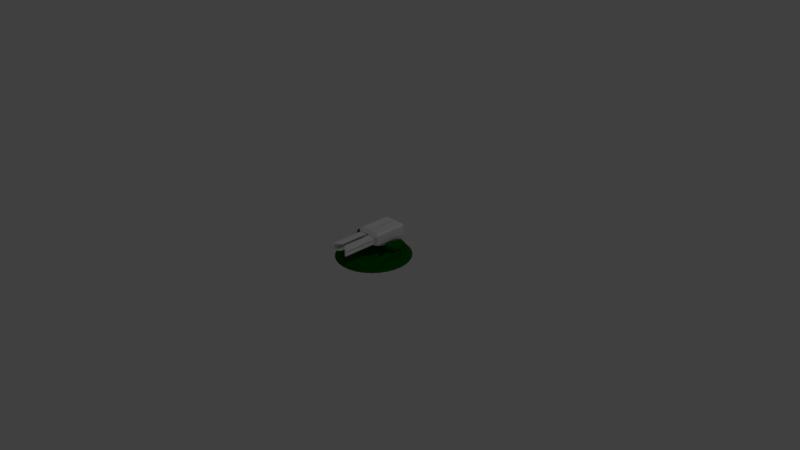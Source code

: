 # Source: TestTurretBase5.blend  (saved by Blender 2.77.0; exported with 4.5.12 LTS)
import bpy
from mathutils import Matrix  # noqa: F401  (used for matrix-valued properties, if any)

bpy.ops.wm.read_factory_settings(use_empty=True)
scene = bpy.context.scene
scene.name = 'Scene'

# ---- collections
col_collection_1 = bpy.data.collections.new('Collection 1'); scene.collection.children.link(col_collection_1)

# ---- materials (node trees are filled in below, after node groups)
mat_testturret1_main = bpy.data.materials.new('TestTurret1 main')
mat_testturret1_main.alpha_threshold = 0.0
mat_testturret1_main.use_transparent_shadow = False
mat_testturret1_main.diffuse_color = (0.001448, 0.1025, 0.0, 1.0)
mat_testturret1_main.roughness = 0.5

# ---- node groups
ng_auto_smooth = bpy.data.node_groups.new('Auto Smooth', 'GeometryNodeTree')
_s = ng_auto_smooth.interface.new_socket(name='Geometry', in_out='OUTPUT', socket_type='NodeSocketGeometry')
_s = ng_auto_smooth.interface.new_socket(name='Geometry', in_out='INPUT', socket_type='NodeSocketGeometry')
_s = ng_auto_smooth.interface.new_socket(name='Angle', in_out='INPUT', socket_type='NodeSocketFloat')
_s.subtype = 'ANGLE'
_s.min_value = 0.0
_s.max_value = 3.142
ng_auto_smooth.is_modifier = True
_N = ng_auto_smooth.nodes; _L = ng_auto_smooth.links
n0 = _N.new('NodeGroupOutput'); n0.name = 'Group Output'; n0.location = (480, -100)
n1 = _N.new('NodeGroupInput'); n1.name = 'Group Input'; n1.location = (-420, -300)
n2 = _N.new('NodeGroupInput'); n2.name = 'Group Input.001'; n2.location = (-60, -100)
n3 = _N.new('GeometryNodeSetShadeSmooth'); n3.name = 'Set Shade Smooth'; n3.location = (120, -100)
n3.domain = 'EDGE'
n4 = _N.new('GeometryNodeSetShadeSmooth'); n4.name = 'Set Shade Smooth.001'; n4.location = (300, -100)
n5 = _N.new('GeometryNodeInputMeshEdgeAngle'); n5.name = 'Edge Angle'; n5.location = (-420, -220)
n6 = _N.new('GeometryNodeInputEdgeSmooth'); n6.name = 'Is Edge Smooth'; n6.location = (-60, -160)
n7 = _N.new('GeometryNodeInputShadeSmooth'); n7.name = 'Is Face Smooth'; n7.location = (-240, -340)
n8 = _N.new('FunctionNodeBooleanMath'); n8.name = 'Boolean Math'; n8.location = (-60, -220)
n9 = _N.new('FunctionNodeCompare'); n9.name = 'Compare'; n9.location = (-240, -180)
n9.operation = 'LESS_EQUAL'
_L.new(n5.outputs[0], n9.inputs[0])
_L.new(n4.outputs[0], n0.inputs[0])
_L.new(n1.outputs[1], n9.inputs[1])
_L.new(n9.outputs[0], n8.inputs[0])
_L.new(n7.outputs[0], n8.inputs[1])
_L.new(n2.outputs[0], n3.inputs[0])
_L.new(n6.outputs[0], n3.inputs[1])
_L.new(n3.outputs[0], n4.inputs[0])
_L.new(n8.outputs[0], n3.inputs[2])
n0.is_active_output = True

# ---- material node trees

# ---- world
world_world = bpy.data.worlds.new('World'); scene.world = world_world
world_world.color = (0.05088, 0.05088, 0.05088)
world_world.use_sun_shadow = False
world_world.sun_shadow_jitter_overblur = 0.0
world_world.cycles.sampling_method = 'MANUAL'

# ---- cameras
cam_camera = bpy.data.cameras.new('Camera')
cam_camera.clip_end = 100.0
cam_camera.lens = 35.0
cam_camera.sensor_width = 32.0
cam_camera.sensor_height = 18.0
cam_camera.ortho_scale = 7.314
cam_camera.dof.focus_distance = 0.0
cam_camera.dof.aperture_fstop = 128.0

# ---- lights
light_lamp = bpy.data.lights.new('Lamp', 'POINT')
light_lamp.transmission_factor = 0.0
light_lamp.cutoff_distance = 30.0
light_lamp.energy = 100.0
light_lamp.shadow_buffer_clip_start = 1.001
light_lamp.shadow_soft_size = 0.1
light_lamp.shadow_maximum_resolution = 0.006
light_lamp.use_absolute_resolution = True

# ---- meshes
me_base = bpy.data.meshes.new('base')
me_base.from_pydata([(-1.468e-07, -2.186e-08, -0.5), (-1.369e-07, 0.01972, -0.4662), (0.09755, -2.144e-08, -0.4904), (0.09095, 0.01972, -0.4572), (0.1913, -2.019e-08, -0.4619), (0.1784, 0.01972, -0.4307), (0.2778, -1.817e-08, -0.4157), (0.259, 0.01972, -0.3876), (0.3536, -1.545e-08, -0.3536), (0.3296, 0.01972, -0.3296), (0.4157, -1.214e-08, -0.2778), (0.3876, 0.01972, -0.259), (0.4619, -8.364e-09, -0.1913), (0.4904, -4.264e-09, -0.09755), (0.5, 4.578e-15, 1.732e-08), (0.4662, 0.01972, 1.529e-08), (0.4904, 4.264e-09, 0.09755), (0.4572, 0.01972, 0.09095), (0.4619, 8.364e-09, 0.1913), (0.4307, 0.01972, 0.1784), (0.4157, 1.214e-08, 0.2778), (0.3536, 1.545e-08, 0.3536), (0.2778, 1.817e-08, 0.4157), (0.259, 0.01972, 0.3876), (0.1913, 2.019e-08, 0.4619), (0.1784, 0.01972, 0.4307), (0.09755, 2.144e-08, 0.4904), (0.09095, 0.01972, 0.4572), (-1.349e-07, 2.186e-08, 0.5), (-1.257e-07, 0.01972, 0.4662), (-1.5e-07, 0.03187, -0.4169), (0.08134, 0.03187, -0.4089), (0.1596, 0.03187, -0.3852), (0.2316, 0.03187, -0.3467), (0.2948, 0.03187, -0.2948), (0.3467, 0.03187, -0.2316), (0.3852, 0.03187, -0.1596), (0.4089, 0.03187, -0.08134), (0.4169, 0.03187, 3.148e-08), (0.4089, 0.03187, 0.08134), (0.3852, 0.03187, 0.1596), (0.3467, 0.03187, 0.2316), (0.2948, 0.03187, 0.2948), (0.2316, 0.03187, 0.3467), (0.1596, 0.03187, 0.3852), (0.08134, 0.03187, 0.4089), (-1.181e-07, 0.03187, 0.4169), (0.09095, 0.03187, -0.4572), (-1.369e-07, 0.03187, -0.4662), (0.1784, 0.03187, -0.4307), (0.259, 0.03187, -0.3876), (0.3296, 0.03187, -0.3296), (0.3876, 0.03187, -0.259), (0.4307, 0.03187, -0.1784), (0.4572, 0.03187, -0.09095), (0.4662, 0.03187, 1.476e-08), (0.4572, 0.03187, 0.09095), (0.4307, 0.03187, 0.1784), (0.3876, 0.03187, 0.259), (0.3296, 0.03187, 0.3296), (0.259, 0.03187, 0.3876), (0.1784, 0.03187, 0.4307), (0.09095, 0.03187, 0.4572), (-1.257e-07, 0.03187, 0.4662), (-1.475e-07, 0.02418, -0.4079), (0.07958, 0.02418, -0.4001), (0.1561, 0.02418, -0.3769), (0.2266, 0.02418, -0.3392), (0.2884, 0.02418, -0.2884), (0.3392, 0.02418, -0.2266), (0.3769, 0.02418, -0.1561), (0.4001, 0.02418, -0.07958), (0.4079, 0.02418, 3.138e-08), (0.4001, 0.02418, 0.07958), (0.3769, 0.02418, 0.1561), (0.3392, 0.02418, 0.2266), (0.2884, 0.02418, 0.2884), (0.2266, 0.02418, 0.3392), (0.1561, 0.02418, 0.3769), (0.07958, 0.02418, 0.4001), (-1.163e-07, 0.02418, 0.4079), (-1.475e-07, 0.03466, -0.4079), (0.07958, 0.03466, -0.4001), (0.1561, 0.03466, -0.3769), (0.2266, 0.03466, -0.3392), (0.2763, 0.03466, -0.2763), (0.3221, 0.03466, -0.2205), (0.3769, 0.03466, -0.1561), (0.4001, 0.03466, -0.07958), (0.4079, 0.03466, 3.092e-08), (0.4001, 0.03466, 0.07958), (0.3769, 0.03466, 0.1561), (0.3221, 0.03466, 0.2205), (0.2763, 0.03466, 0.2763), (0.2266, 0.03466, 0.3392), (0.1561, 0.03466, 0.3769), (0.07958, 0.03466, 0.4001), (-1.163e-07, 0.03466, 0.4079), (-1.468e-07, -2.186e-08, -0.5), (0.09755, -2.144e-08, -0.4904), (0.09095, 0.01972, -0.4572), (-1.369e-07, 0.01972, -0.4662), (0.1913, -2.019e-08, -0.4619), (0.1784, 0.01972, -0.4307), (0.2778, -1.817e-08, -0.4157), (0.259, 0.01972, -0.3876), (0.3536, -1.545e-08, -0.3536), (0.3296, 0.01972, -0.3296), (0.4157, -1.214e-08, -0.2778), (0.3876, 0.01972, -0.259), (0.4619, -8.364e-09, -0.1913), (0.4307, 0.01972, -0.1784), (0.4904, -4.264e-09, -0.09755), (0.4572, 0.01972, -0.09095), (0.5, 4.578e-15, 1.732e-08), (0.4662, 0.01972, 1.529e-08), (0.4904, 4.264e-09, 0.09755), (0.4572, 0.01972, 0.09095), (0.4619, 8.364e-09, 0.1913), (0.4307, 0.01972, 0.1784), (0.4157, 1.214e-08, 0.2778), (0.3876, 0.01972, 0.259), (0.3536, 1.545e-08, 0.3536), (0.3296, 0.01972, 0.3296), (0.2778, 1.817e-08, 0.4157), (0.259, 0.01972, 0.3876), (0.1913, 2.019e-08, 0.4619), (0.1784, 0.01972, 0.4307), (0.09755, 2.144e-08, 0.4904), (0.09095, 0.01972, 0.4572), (-1.349e-07, 2.186e-08, 0.5), (-1.257e-07, 0.01972, 0.4662), (0.09095, 0.03187, -0.4572), (-1.369e-07, 0.03187, -0.4662), (0.1784, 0.03187, -0.4307), (0.259, 0.03187, -0.3876), (0.3296, 0.03187, -0.3296), (0.3876, 0.03187, -0.259), (0.4662, 0.03187, 1.476e-08), (0.4572, 0.03187, 0.09095), (0.4307, 0.03187, 0.1784), (0.259, 0.03187, 0.3876), (0.1784, 0.03187, 0.4307), (0.09095, 0.03187, 0.4572), (-1.257e-07, 0.03187, 0.4662), (0.08134, 0.03187, -0.4089), (-1.5e-07, 0.03187, -0.4169), (0.1596, 0.03187, -0.3852), (0.2316, 0.03187, -0.3467), (0.2948, 0.03187, -0.2948), (0.3467, 0.03187, -0.2316), (0.3852, 0.03187, -0.1596), (0.4089, 0.03187, -0.08134), (0.4169, 0.03187, 3.148e-08), (0.4089, 0.03187, 0.08134), (0.3852, 0.03187, 0.1596), (0.3467, 0.03187, 0.2316), (0.2948, 0.03187, 0.2948), (0.2316, 0.03187, 0.3467), (0.1596, 0.03187, 0.3852), (0.08134, 0.03187, 0.4089), (-1.181e-07, 0.03187, 0.4169), (0.07958, 0.02418, -0.4001), (-1.475e-07, 0.02418, -0.4079), (0.1561, 0.02418, -0.3769), (0.2266, 0.02418, -0.3392), (0.2884, 0.02418, -0.2884), (0.3392, 0.02418, -0.2266), (0.3769, 0.02418, -0.1561), (0.4001, 0.02418, -0.07958), (0.4079, 0.02418, 3.138e-08), (0.4001, 0.02418, 0.07958), (0.3769, 0.02418, 0.1561), (0.3392, 0.02418, 0.2266), (0.2884, 0.02418, 0.2884), (0.2266, 0.02418, 0.3392), (0.1561, 0.02418, 0.3769), (0.07958, 0.02418, 0.4001), (-1.163e-07, 0.02418, 0.4079), (0.07958, 0.03466, -0.4001), (-1.475e-07, 0.03466, -0.4079), (0.1561, 0.03466, -0.3769), (0.2266, 0.03466, -0.3392), (0.2884, 0.03466, -0.2884), (0.3392, 0.03466, -0.2266), (0.3769, 0.03466, -0.1561), (0.4001, 0.03466, -0.07958), (0.4079, 0.03466, 3.092e-08), (0.4001, 0.03466, 0.07958), (0.3769, 0.03466, 0.1561), (0.3392, 0.03466, 0.2266), (0.2884, 0.03466, 0.2884), (0.2266, 0.03466, 0.3392), (0.1561, 0.03466, 0.3769), (0.07958, 0.03466, 0.4001), (-1.163e-07, 0.03466, 0.4079), (0.2884, 0.03466, -0.2884), (0.3392, 0.03466, -0.2266), (0.2436, 0.03466, -0.3032), (0.2884, 0.03466, 0.2884), (0.3392, 0.03466, 0.2266), (0.2763, 0.1309, -0.2086), (0.2436, 0.03466, 0.3032), (0.2763, 0.1309, -0.05245), (0.2436, 0.1309, -0.2162), (0.2436, 0.1309, -0.04487), (0.3221, 0.1309, -0.1929), (0.3221, 0.1309, -0.06822), (0.2758, 0.1398, -0.2182), (0.2758, 0.1398, -0.0429), (0.2398, 0.1398, -0.225), (0.2398, 0.1398, -0.03609), (0.3274, 0.1398, -0.2008), (0.3274, 0.1398, -0.06025), (0.2742, 0.1535, -0.2455), (0.2742, 0.1535, -0.01561), (0.2289, 0.1535, -0.25), (0.2289, 0.1535, -0.01103), (0.3425, 0.1535, -0.2236), (0.3425, 0.1535, -0.03745), (0.2735, 0.1651, -0.2564), (0.2735, 0.1651, -0.004704), (0.2245, 0.1701, -0.255), (0.2245, 0.1701, -0.006106), (0.3485, 0.1693, -0.2286), (0.3485, 0.1693, -0.03249), (0.2735, 0.1999, -0.2564), (0.2735, 0.1999, -0.004704), (0.2245, 0.1949, -0.255), (0.2245, 0.1949, -0.006106), (0.3485, 0.1957, -0.2286), (0.3485, 0.1957, -0.03249), (0.2741, 0.2197, -0.2468), (0.2741, 0.2197, -0.01425), (0.2284, 0.2197, -0.2513), (0.2284, 0.2197, -0.009775), (0.3433, 0.2197, -0.2248), (0.3433, 0.2197, -0.03631), (0.2787, 0.2334, -0.1786), (0.2787, 0.2334, -0.08243), (0.2561, 0.2334, -0.1888), (0.2561, 0.2334, -0.07225), (0.306, 0.2334, -0.1675), (0.306, 0.2334, -0.09358), (0.3485, 0.1651, -0.2328), (0.3485, 0.1999, -0.2328), (0.3485, 0.1651, -0.02828), (0.3485, 0.1999, -0.02828), (0.3429, 0.1757, -0.2222), (0.3429, 0.1893, -0.2222), (0.3429, 0.1757, -0.03888), (0.3429, 0.1893, -0.03888), (0.3429, 0.1693, -0.2286), (0.3429, 0.1957, -0.2286), (0.3429, 0.1693, -0.03249), (0.3429, 0.1957, -0.03249), (0.3466, 0.1771, -0.2207), (0.3451, 0.1757, -0.2222), (0.3451, 0.1893, -0.2222), (0.3466, 0.1879, -0.2207), (0.3466, 0.1771, -0.04035), (0.3451, 0.1757, -0.03888), (0.3451, 0.1893, -0.03888), (0.3466, 0.1879, -0.04035), (0.2245, 0.1651, -0.26), (0.2245, 0.1651, -0.001035), (0.2245, 0.1999, -0.26), (0.2245, 0.1999, -0.001035), (0.2325, 0.1804, -0.1972), (0.2325, 0.1804, -0.06389), (0.2325, 0.1846, -0.1972), (0.2325, 0.1846, -0.06389), (0.2325, 0.1701, -0.255), (0.2325, 0.1701, -0.006106), (0.2325, 0.1949, -0.255), (0.2325, 0.1949, -0.006106), (0.1678, 0.1804, -0.1972), (0.1678, 0.1804, -0.06389), (0.1678, 0.1846, -0.1972), (0.1678, 0.1846, -0.06389), (0.122, 0.1813, -0.1407), (0.122, 0.1813, -0.1204), (0.122, 0.1837, -0.1407), (0.122, 0.1837, -0.1204), (0.0003677, 0.1813, -0.1407), (0.0003677, 0.1813, -0.1204), (0.0003677, 0.1837, -0.1407), (0.0003677, 0.1837, -0.1204)], [(183, 182), (184, 183), (185, 184), (186, 185), (187, 186), (188, 187), (189, 188), (190, 189), (191, 190), (192, 191), (0, 2), (2, 4), (4, 6), (6, 8), (8, 10), (10, 12), (12, 13), (13, 14), (14, 16), (16, 18), (18, 20), (20, 21), (21, 22), (22, 24), (24, 26), (26, 28), (189, 200)], [(98, 101, 100, 99), (99, 100, 103, 102), (102, 103, 105, 104), (104, 105, 107, 106), (106, 107, 109, 108), (108, 109, 111, 110), (110, 111, 113, 112), (112, 113, 115, 114), (114, 115, 117, 116), (116, 117, 119, 118), (118, 119, 121, 120), (120, 121, 123, 122), (122, 123, 125, 124), (124, 125, 127, 126), (126, 127, 129, 128), (128, 129, 131, 130), (151, 35, 167, 168), (5, 3, 132, 134), (121, 19, 140, 58), (113, 111, 53, 54), (29, 27, 143, 144), (7, 5, 134, 135), (123, 121, 58, 59), (15, 113, 54, 138), (9, 7, 135, 136), (23, 123, 59, 141), (17, 15, 138, 139), (11, 9, 136, 137), (25, 23, 141, 142), (3, 1, 133, 132), (19, 17, 139, 140), (111, 11, 137, 53), (27, 25, 142, 143), (146, 145, 47, 48), (145, 147, 49, 47), (147, 148, 50, 49), (148, 149, 51, 50), (149, 150, 52, 51), (150, 36, 53, 52), (36, 152, 54, 53), (152, 153, 55, 54), (153, 154, 56, 55), (154, 155, 57, 56), (155, 156, 58, 57), (156, 157, 59, 58), (157, 158, 60, 59), (158, 159, 61, 60), (159, 160, 62, 61), (160, 161, 63, 62), (37, 151, 168, 169), (38, 37, 169, 170), (39, 38, 170, 171), (40, 39, 171, 172), (41, 40, 172, 173), (42, 41, 173, 174), (43, 42, 174, 175), (44, 43, 175, 176), (31, 30, 163, 162), (45, 44, 176, 177), (32, 31, 162, 164), (46, 45, 177, 178), (33, 32, 164, 165), (34, 33, 165, 166), (35, 34, 166, 167), (68, 67, 84, 196), (69, 68, 196, 197), (70, 69, 197, 87), (71, 70, 87, 88), (72, 71, 88, 89), (73, 72, 89, 90), (74, 73, 90, 91), (75, 74, 91, 200), (76, 75, 200, 199), (77, 76, 199, 94), (78, 77, 94, 95), (65, 64, 81, 82), (79, 78, 95, 96), (66, 65, 82, 83), (80, 79, 96, 97), (67, 66, 83, 84), (180, 195, 194, 179), (181, 179, 194, 193), (182, 181, 193, 192), (93, 92, 207, 203), (86, 85, 201, 206), (198, 85, 196, 84), (85, 86, 197, 196), (92, 93, 199, 200), (93, 202, 94, 199), (202, 198, 84, 94), (86, 92, 200, 197), (206, 201, 208, 212), (205, 203, 209, 211), (85, 198, 204, 201), (198, 202, 205, 204), (92, 86, 206, 207), (202, 93, 203, 205), (209, 213, 219, 215), (213, 212, 218, 219), (204, 205, 211, 210), (207, 206, 212, 213), (203, 207, 213, 209), (201, 204, 210, 208), (218, 214, 220, 244), (217, 215, 221, 265), (208, 210, 216, 214), (211, 209, 215, 217), (212, 208, 214, 218), (210, 211, 217, 216), (221, 246, 247, 227), (230, 231, 255, 253), (216, 217, 265, 264), (219, 218, 244, 246), (215, 219, 246, 221), (214, 216, 264, 220), (245, 226, 232, 236), (267, 227, 233, 235), (220, 264, 266, 226), (265, 221, 227, 267), (244, 220, 226, 245), (228, 222, 272, 274), (233, 237, 243, 239), (237, 236, 242, 243), (266, 267, 235, 234), (247, 245, 236, 237), (227, 247, 237, 233), (226, 266, 234, 232), (238, 240, 241, 239), (242, 238, 239, 243), (232, 234, 240, 238), (235, 233, 239, 241), (236, 232, 238, 242), (234, 235, 241, 240), (230, 224, 244, 245), (224, 225, 246, 244), (231, 230, 245, 247), (225, 231, 247, 246), (251, 250, 261, 262), (224, 230, 253, 252), (231, 225, 254, 255), (225, 224, 252, 254), (249, 248, 252, 253), (248, 250, 254, 252), (251, 249, 253, 255), (250, 251, 255, 254), (250, 248, 257, 261), (249, 251, 262, 258), (248, 249, 258, 257), (257, 258, 259, 256), (256, 260, 261, 257), (258, 262, 263, 259), (262, 261, 260, 263), (260, 256, 259, 263), (223, 222, 264, 265), (228, 229, 267, 266), (222, 228, 266, 264), (229, 223, 265, 267), (269, 271, 279, 277), (222, 223, 273, 272), (223, 229, 275, 273), (229, 228, 274, 275), (269, 268, 272, 273), (270, 271, 275, 274), (268, 270, 274, 272), (271, 269, 273, 275), (278, 276, 280, 282), (271, 270, 278, 279), (270, 268, 276, 278), (268, 269, 277, 276), (281, 283, 287, 285), (276, 277, 281, 280), (277, 279, 283, 281), (279, 278, 282, 283), (284, 285, 287, 286), (283, 282, 286, 287), (282, 280, 284, 286), (280, 281, 285, 284), (197, 200, 91, 90, 89, 88, 87), (75, 74, 91, 200)])
me_base.polygons.foreach_set('use_smooth', [1, 1, 1, 1, 1, 1, 1, 1, 1, 1, 1, 1, 1, 1, 1, 1, 1, 1, 1, 1, 1, 1, 1, 1, 1, 1, 1, 1, 1, 1, 1, 1, 1, 1, 1, 1, 1, 1, 1, 1, 1, 1, 1, 1, 1, 1, 1, 1, 1, 1, 1, 1, 1, 1, 1, 1, 1, 1, 1, 1, 1, 1, 1, 1, 1, 1, 1, 1, 1, 1, 1, 1, 1, 1, 1, 1, 1, 1, 1, 1, 0, 0, 0, 1, 1, 1, 1, 1, 1, 1, 1, 1, 1, 1, 1, 1, 1, 1, 1, 1, 1, 1, 1, 1, 1, 1, 1, 1, 1, 1, 1, 1, 1, 1, 1, 1, 1, 1, 1, 1, 0, 1, 1, 1, 1, 1, 1, 1, 1, 1, 1, 1, 1, 1, 1, 1, 1, 1, 1, 1, 1, 1, 1, 1, 1, 1, 1, 1, 0, 0, 0, 0, 1, 0, 0, 0, 0, 0, 0, 0, 0, 0, 0, 0, 0, 0, 0, 0, 0, 0, 0, 0, 0, 0, 0, 0, 0, 0, 0])
_k = set([(179, 180), (179, 181), (181, 182), (182, 183), (183, 184), (184, 185), (185, 186), (186, 187), (187, 188), (188, 189), (189, 190), (190, 191), (191, 192), (192, 193), (193, 194), (194, 195)])
me_base.attributes.new('sharp_edge', 'BOOLEAN', 'EDGE').data.foreach_set('value', [ (min(e.vertices), max(e.vertices)) in _k for e in me_base.edges])
_uv = me_base.uv_layers.new(name='UVMap')
_uv.uv.foreach_set('vector', [0.3484, -0.00123, 0.3496, 0.021, 0.2932, 0.02687, 0.2878, 0.005057, 0.2878, 0.005057, 0.2932, 0.02687, 0.2389, 0.04435, 0.2296, 0.02381, 0.2296, 0.02381, 0.2389, 0.04435, 0.1889, 0.07278, 0.176, 0.05431, 0.176, 0.05431, 0.1889, 0.07278, 0.1451, 0.1111, 0.129, 0.09537, 0.129, 0.09537, 0.1451, 0.1111, 0.1091, 0.1578, 0.09042, 0.1454, 0.09042, 0.1454, 0.1091, 0.1578, 0.08239, 0.211, 0.06176, 0.2026, 0.06176, 0.2026, 0.08239, 0.211, 0.06593, 0.2688, 0.0441, 0.2646, 0.0441, 0.2646, 0.06593, 0.2688, 0.06037, 0.329, 0.03814, 0.3291, 0.03814, 0.3291, 0.06037, 0.329, 0.06593, 0.3891, 0.0441, 0.3936, 0.0441, 0.3936, 0.06593, 0.3891, 0.08239, 0.447, 0.06176, 0.4556, 0.06176, 0.4556, 0.08239, 0.447, 0.1091, 0.5003, 0.09042, 0.5128, 0.09042, 0.5128, 0.1091, 0.5003, 0.1451, 0.547, 0.129, 0.563, 0.129, 0.563, 0.1451, 0.547, 0.1889, 0.5854, 0.176, 0.6041, 0.176, 0.6041, 0.1889, 0.5854, 0.2389, 0.614, 0.2296, 0.6348, 0.2296, 0.6348, 0.2389, 0.614, 0.2932, 0.6316, 0.2878, 0.6536, 0.2878, 0.6536, 0.2932, 0.6316, 0.3496, 0.6376, 0.3484, 0.6601, 0.362, 0.2019, 0.3859, 0.1543, 0.3901, 0.1577, 0.3667, 0.2043, 0.8289, 0.6717, 0.8292, 0.6117, 0.8368, 0.6118, 0.8365, 0.6718, 0.8684, 0.5869, 0.8676, 0.6408, 0.86, 0.6407, 0.8608, 0.5869, 0.8671, 0.8192, 0.8676, 0.8767, 0.86, 0.8767, 0.8596, 0.8192, 0.2829, 0.8915, 0.282, 0.8312, 0.2895, 0.8311, 0.2905, 0.8913, 0.8292, 0.729, 0.8289, 0.6717, 0.8365, 0.6718, 0.8368, 0.7291, 0.8694, 0.5395, 0.8684, 0.5869, 0.8608, 0.5869, 0.8618, 0.5395, 0.867, 0.7592, 0.8671, 0.8192, 0.8596, 0.8192, 0.8594, 0.7592, 0.8302, 0.7815, 0.8292, 0.729, 0.8368, 0.7291, 0.8378, 0.7816, 0.282, 0.7139, 0.2829, 0.6614, 0.2905, 0.6613, 0.2895, 0.7138, 0.8671, 0.6989, 0.867, 0.7592, 0.8594, 0.7592, 0.8596, 0.6989, 0.8684, 0.9294, 0.8694, 0.9754, 0.8618, 0.9754, 0.8608, 0.9294, 0.2817, 0.7712, 0.282, 0.7139, 0.2895, 0.7138, 0.2892, 0.7711, 0.8292, 0.6117, 0.8302, 0.5514, 0.8378, 0.5515, 0.8368, 0.6118, 0.8676, 0.6408, 0.8671, 0.6989, 0.8596, 0.6989, 0.86, 0.6407, 0.8676, 0.8767, 0.8684, 0.9294, 0.8608, 0.9294, 0.86, 0.8767, 0.282, 0.8312, 0.2817, 0.7712, 0.2892, 0.7711, 0.2895, 0.8311, 0.6007, 0.03256, 0.5502, 0.03781, 0.5443, 0.005862, 0.6007, 0.0, 0.5502, 0.03781, 0.5017, 0.05344, 0.49, 0.02335, 0.5443, 0.005862, 0.5017, 0.05344, 0.457, 0.07887, 0.44, 0.05178, 0.49, 0.02335, 0.457, 0.07887, 0.4178, 0.1131, 0.3962, 0.09007, 0.44, 0.05178, 0.4178, 0.1131, 0.3856, 0.1549, 0.3602, 0.1367, 0.3962, 0.09007, 0.3856, 0.1549, 0.3617, 0.2025, 0.3335, 0.19, 0.3602, 0.1367, 0.3617, 0.2025, 0.347, 0.2542, 0.317, 0.2478, 0.3335, 0.19, 0.347, 0.2542, 0.342, 0.308, 0.3115, 0.308, 0.317, 0.2478, 0.342, 0.308, 0.347, 0.3618, 0.317, 0.3681, 0.3115, 0.308, 0.347, 0.3618, 0.3617, 0.4135, 0.3335, 0.426, 0.317, 0.3681, 0.3617, 0.4135, 0.3856, 0.4612, 0.3602, 0.4793, 0.3335, 0.426, 0.3856, 0.4612, 0.4178, 0.503, 0.3962, 0.526, 0.3602, 0.4793, 0.4178, 0.503, 0.457, 0.5374, 0.44, 0.5644, 0.3962, 0.526, 0.457, 0.5374, 0.5017, 0.5629, 0.49, 0.593, 0.44, 0.5644, 0.5017, 0.5629, 0.5502, 0.5786, 0.5443, 0.6106, 0.49, 0.593, 0.5502, 0.5786, 0.6007, 0.584, 0.6007, 0.6166, 0.5443, 0.6106, 0.3473, 0.2536, 0.362, 0.2019, 0.3667, 0.2043, 0.3523, 0.2549, 0.3423, 0.3074, 0.3473, 0.2536, 0.3523, 0.2549, 0.3474, 0.3075, 0.3473, 0.3612, 0.3423, 0.3074, 0.3474, 0.3075, 0.3523, 0.3601, 0.362, 0.413, 0.3473, 0.3612, 0.3523, 0.3601, 0.3667, 0.4107, 0.3859, 0.4607, 0.362, 0.413, 0.3667, 0.4107, 0.3901, 0.4574, 0.4181, 0.5025, 0.3859, 0.4607, 0.3901, 0.4574, 0.4216, 0.4983, 0.4573, 0.5368, 0.4181, 0.5025, 0.4216, 0.4983, 0.4599, 0.5319, 0.502, 0.5623, 0.4573, 0.5368, 0.4599, 0.5319, 0.5037, 0.5569, 0.5505, 0.03723, 0.601, 0.03199, 0.6005, 0.03801, 0.5512, 0.04314, 0.5505, 0.5781, 0.502, 0.5623, 0.5037, 0.5569, 0.5512, 0.5723, 0.502, 0.05287, 0.5505, 0.03723, 0.5512, 0.04314, 0.5037, 0.05844, 0.601, 0.5834, 0.5505, 0.5781, 0.5512, 0.5723, 0.6005, 0.5775, 0.4573, 0.0783, 0.502, 0.05287, 0.5037, 0.05844, 0.4599, 0.08332, 0.4181, 0.1125, 0.4573, 0.0783, 0.4599, 0.08332, 0.4216, 0.1168, 0.3859, 0.1543, 0.4181, 0.1125, 0.4216, 0.1168, 0.3901, 0.1577, 0.8389, 0.7527, 0.838, 0.7068, 0.8446, 0.7069, 0.8454, 0.7528, 0.8772, 0.8807, 0.8781, 0.9209, 0.8715, 0.9209, 0.8706, 0.8807, 0.8765, 0.8345, 0.8772, 0.8807, 0.8706, 0.8807, 0.87, 0.8345, 0.8761, 0.7842, 0.8765, 0.8345, 0.87, 0.8345, 0.8695, 0.7842, 0.8759, 0.7317, 0.8761, 0.7842, 0.8695, 0.7842, 0.8694, 0.7317, 0.8761, 0.679, 0.8759, 0.7317, 0.8694, 0.7317, 0.8695, 0.679, 0.8765, 0.6281, 0.8761, 0.679, 0.8695, 0.679, 0.87, 0.6281, 0.8772, 0.581, 0.8765, 0.6281, 0.87, 0.6281, 0.8706, 0.581, 0.8781, 0.5395, 0.8772, 0.581, 0.8706, 0.581, 0.8715, 0.5395, 0.8457, 0.5975, 0.8465, 0.5515, 0.8531, 0.5514, 0.8522, 0.5974, 0.8454, 0.6476, 0.8457, 0.5975, 0.8522, 0.5974, 0.8519, 0.6475, 0.838, 0.6042, 0.8389, 0.5514, 0.8454, 0.5515, 0.8446, 0.6043, 0.8457, 0.7001, 0.8454, 0.6476, 0.8519, 0.6475, 0.8522, 0.7, 0.8378, 0.6566, 0.838, 0.6042, 0.8446, 0.6043, 0.8443, 0.6567, 0.8465, 0.7528, 0.8457, 0.7001, 0.8522, 0.7, 0.8531, 0.7527, 0.838, 0.7068, 0.8378, 0.6566, 0.8443, 0.6567, 0.8446, 0.7069, 1.0, 0.0, 1.0, 0.5395, 0.9506, 0.5343, 0.9506, 0.00513, 0.9031, 0.02043, 0.9506, 0.00513, 0.9506, 0.5343, 0.9031, 0.5188, 0.8594, 0.04531, 0.9031, 0.02043, 0.9031, 0.5188, 0.8594, 0.4939, 0.6823, 0.9584, 0.6539, 0.9215, 0.66, 0.7299, 0.6884, 0.7404, 0.1988, 0.7259, 0.1649, 0.7294, 0.169, 0.6631, 0.1988, 0.6613, 0.7026, 0.5752, 0.6823, 0.5929, 0.6748, 0.5849, 0.7132, 0.5514, 0.6823, 0.5929, 0.6539, 0.6298, 0.6434, 0.6258, 0.6748, 0.5849, 0.6539, 0.9215, 0.6823, 0.9584, 0.6748, 0.9664, 0.6434, 0.9255, 0.6823, 0.9584, 0.7026, 0.9762, 0.7132, 1.0, 0.6748, 0.9664, 0.7026, 0.9762, 0.7026, 0.5752, 0.7132, 0.5514, 0.7132, 1.0, 0.6539, 0.6298, 0.6539, 0.9215, 0.6434, 0.9255, 0.6434, 0.6258, 0.1288, 0.6991, 0.1002, 0.6887, 0.1001, 0.6824, 0.1323, 0.6938, 0.07986, 0.797, 0.1002, 0.792, 0.1001, 0.7983, 0.07773, 0.8028, 0.1649, 0.7294, 0.1421, 0.7313, 0.1482, 0.6642, 0.169, 0.6631, 0.8289, 0.5514, 0.8289, 0.9524, 0.7689, 0.7223, 0.7689, 0.609, 0.3709, 0.6658, 0.3709, 0.9574, 0.3109, 0.9391, 0.3109, 0.8567, 0.7026, 0.9762, 0.6823, 0.9584, 0.6884, 0.7404, 0.7087, 0.7454, 0.1001, 0.7983, 0.1323, 0.7868, 0.1421, 0.8019, 0.09949, 0.8163, 0.1323, 0.7868, 0.1323, 0.6938, 0.1421, 0.6788, 0.1421, 0.8019, 0.7689, 0.609, 0.7689, 0.7223, 0.7633, 0.7281, 0.7633, 0.6031, 0.3109, 0.8567, 0.3109, 0.9391, 0.3053, 0.9444, 0.3053, 0.8515, 0.1002, 0.792, 0.1288, 0.7815, 0.1323, 0.7868, 0.1001, 0.7983, 0.1002, 0.6887, 0.07986, 0.6837, 0.07773, 0.6779, 0.1001, 0.6824, 0.199, 0.7422, 0.1988, 0.6953, 0.2057, 0.6936, 0.2059, 0.7451, 0.2404, 0.7412, 0.2402, 0.7112, 0.2471, 0.7129, 0.2473, 0.7452, 0.1001, 0.6824, 0.07773, 0.6779, 0.07128, 0.6613, 0.09949, 0.6643, 0.07773, 0.8028, 0.1001, 0.7983, 0.09949, 0.8163, 0.07128, 0.8193, 0.1323, 0.6938, 0.1001, 0.6824, 0.09949, 0.6643, 0.1421, 0.6788, 0.7633, 0.6031, 0.7633, 0.7281, 0.7545, 0.7446, 0.7545, 0.5866, 0.2471, 0.7129, 0.2473, 0.6614, 0.269, 0.6613, 0.2688, 0.7128, 0.294, 0.6613, 0.294, 0.791, 0.2905, 0.791, 0.2905, 0.6613, 0.7545, 0.5866, 0.7545, 0.7446, 0.7471, 0.7512, 0.7471, 0.58, 0.5433, 0.7458, 0.5433, 0.6227, 0.5507, 0.6166, 0.5507, 0.7518, 0.2402, 0.7112, 0.2404, 0.6643, 0.2473, 0.6614, 0.2471, 0.7129, 0.1988, 0.6953, 0.199, 0.6653, 0.2059, 0.6613, 0.2057, 0.6936, 0.2276, 0.7452, 0.2274, 0.6937, 0.24, 0.6952, 0.2402, 0.7428, 0.269, 0.7451, 0.2688, 0.7128, 0.2814, 0.7113, 0.2817, 0.7416, 0.2057, 0.6936, 0.2059, 0.6613, 0.2276, 0.6614, 0.2274, 0.6937, 0.2473, 0.7452, 0.2471, 0.7129, 0.2688, 0.7128, 0.269, 0.7451, 0.2059, 0.7451, 0.2057, 0.6936, 0.2274, 0.6937, 0.2276, 0.7452, 0.1886, 0.7477, 0.1886, 0.7314, 0.1935, 0.7313, 0.1935, 0.7477, 0.04291, 0.818, 0.0, 0.8034, 0.024, 0.7654, 0.04093, 0.7728, 0.0, 0.8034, 1.859e-08, 0.6788, 0.024, 0.7166, 0.024, 0.7654, 0.7254, 0.58, 0.7254, 0.7512, 0.7132, 0.7455, 0.7132, 0.5857, 0.5724, 0.7518, 0.5724, 0.6166, 0.5847, 0.6219, 0.5847, 0.7466, 0.2688, 0.7128, 0.269, 0.6613, 0.2817, 0.6637, 0.2814, 0.7113, 0.2274, 0.6937, 0.2276, 0.6614, 0.2402, 0.6649, 0.24, 0.6952, 0.04093, 0.7092, 0.05496, 0.7025, 0.05496, 0.7796, 0.04093, 0.7728, 0.024, 0.7166, 0.04093, 0.7092, 0.04093, 0.7728, 0.024, 0.7654, 0.04291, 0.6642, 0.07128, 0.6613, 0.05496, 0.7025, 0.04093, 0.7092, 0.07128, 0.821, 0.04291, 0.818, 0.04093, 0.7728, 0.05496, 0.7796, 1.859e-08, 0.6788, 0.04291, 0.6642, 0.04093, 0.7092, 0.024, 0.7166, 0.07128, 0.6613, 0.07128, 0.821, 0.05496, 0.7796, 0.05496, 0.7025, 0.5698, 0.6193, 0.5533, 0.6193, 0.5507, 0.6166, 0.5724, 0.6166, 0.5533, 0.6193, 0.5533, 0.749, 0.5507, 0.7518, 0.5507, 0.6166, 0.5698, 0.749, 0.5698, 0.6193, 0.5724, 0.6166, 0.5724, 0.7518, 0.5533, 0.749, 0.5698, 0.749, 0.5724, 0.7518, 0.5507, 0.7518, 0.1988, 0.7543, 0.1988, 0.7452, 0.2001, 0.7452, 0.2001, 0.7542, 0.1835, 0.7488, 0.1835, 0.7314, 0.1869, 0.7313, 0.1869, 0.7488, 0.1801, 0.7488, 0.1801, 0.7313, 0.1835, 0.7314, 0.1835, 0.7488, 0.1621, 0.7313, 0.1621, 0.861, 0.1587, 0.861, 0.1587, 0.7313, 0.3075, 0.6655, 0.299, 0.6655, 0.295, 0.6613, 0.3115, 0.6613, 0.299, 0.6655, 0.299, 0.7867, 0.295, 0.7909, 0.295, 0.6613, 0.3075, 0.7867, 0.3075, 0.6655, 0.3115, 0.6613, 0.3115, 0.791, 0.299, 0.7867, 0.3075, 0.7867, 0.3115, 0.791, 0.295, 0.7909, 0.1645, 0.8526, 0.1645, 0.7313, 0.1659, 0.7313, 0.1659, 0.8526, 0.1645, 0.7313, 0.1645, 0.8526, 0.1632, 0.8526, 0.1632, 0.7313, 0.2817, 0.7452, 0.2817, 0.7543, 0.2803, 0.7542, 0.2803, 0.7452, 0.2803, 0.7452, 0.2803, 0.7542, 0.2792, 0.7533, 0.2792, 0.7462, 0.1669, 0.7323, 0.1669, 0.8516, 0.1659, 0.8526, 0.1659, 0.7313, 0.1632, 0.7313, 0.1632, 0.8526, 0.1621, 0.8516, 0.1621, 0.7323, 0.2001, 0.7542, 0.2001, 0.7452, 0.2012, 0.7462, 0.2012, 0.7533, 0.152, 0.8506, 0.152, 0.7313, 0.1587, 0.7313, 0.1587, 0.8506, 0.744, 0.7479, 0.744, 0.5833, 0.7471, 0.58, 0.7471, 0.7512, 0.7286, 0.5833, 0.7286, 0.7479, 0.7254, 0.7512, 0.7254, 0.58, 0.744, 0.5833, 0.7286, 0.5833, 0.7254, 0.58, 0.7471, 0.58, 0.7286, 0.7479, 0.744, 0.7479, 0.7471, 0.7512, 0.7254, 0.7512, 0.1988, 0.7735, 0.1962, 0.7735, 0.1962, 0.7313, 0.1988, 0.7314, 0.147, 0.8959, 0.147, 0.7313, 0.152, 0.7313, 0.152, 0.8959, 0.1801, 0.7314, 0.1801, 0.7477, 0.1751, 0.7477, 0.1751, 0.7313, 0.147, 0.7313, 0.147, 0.8959, 0.1421, 0.8959, 0.1421, 0.7313, 0.5937, 0.7429, 0.5937, 0.6548, 0.6001, 0.6166, 0.6001, 0.7811, 0.5911, 0.6548, 0.5911, 0.7429, 0.5847, 0.7811, 0.5847, 0.6166, 0.5937, 0.6548, 0.5911, 0.6548, 0.5847, 0.6166, 0.6001, 0.6166, 0.5911, 0.7429, 0.5937, 0.7429, 0.6001, 0.7811, 0.5847, 0.7811, 0.1751, 0.7687, 0.1725, 0.7688, 0.1736, 0.7314, 0.1751, 0.7313, 0.4602, 0.6166, 0.5433, 0.6166, 0.5433, 0.6591, 0.4602, 0.6592, 0.1699, 0.7314, 0.1725, 0.7313, 0.1725, 0.7735, 0.1699, 0.7735, 0.4602, 0.7699, 0.3771, 0.7699, 0.3771, 0.7272, 0.4602, 0.7272, 0.1699, 0.8107, 0.1684, 0.8107, 0.1684, 0.7313, 0.1699, 0.7314, 0.4602, 0.7272, 0.3771, 0.7272, 0.4124, 0.6969, 0.425, 0.6969, 0.1935, 0.7313, 0.1962, 0.7314, 0.1962, 0.7688, 0.1946, 0.7688, 0.4602, 0.6592, 0.5433, 0.6591, 0.5081, 0.6892, 0.4955, 0.6892, 0.1886, 0.7313, 0.1886, 0.7447, 0.1871, 0.7447, 0.1871, 0.7313, 0.4955, 0.6892, 0.5081, 0.6892, 0.5081, 0.7693, 0.4955, 0.7693, 0.1669, 0.7314, 0.1684, 0.7313, 0.1684, 0.8107, 0.1669, 0.8107, 0.425, 0.6969, 0.4124, 0.6969, 0.4124, 0.6166, 0.425, 0.6166, 0.6434, 0.6258, 0.6434, 0.9255, 0.62, 0.8788, 0.6056, 0.8282, 0.6007, 0.7756, 0.6056, 0.723, 0.62, 0.6724, 0.8772, 0.581, 0.8765, 0.6281, 0.87, 0.6281, 0.8706, 0.581])
me_base.materials.append(mat_testturret1_main)
me_base.use_remesh_preserve_volume = False
me_base.use_remesh_preserve_attributes = False
me_base.use_mirror_vertex_groups = False
me_base.update()
me_cube = bpy.data.meshes.new('Cube')
me_cube.from_pydata([(0.1673, 0.02852, -0.2359), (0.1673, 0.02852, 0.2095), (0.1673, 0.1459, -0.2359), (0.1673, 0.1459, 0.2095), (-0.003107, 0.1793, -0.2359), (-0.003107, -0.02161, -0.1105), (-0.003107, -0.02161, 0.08523), (-0.003107, 0.02852, 0.2317), (-0.003107, 0.02852, -0.2359), (-0.003107, 0.1459, -0.2359), (-0.003107, 0.1459, 0.2317), (0.1376, 0.1793, -0.2359), (0.1376, -0.02161, 0.08523), (0.1343, 0.03874, 0.2317), (0.1343, 0.1357, 0.2317), (0.1376, -0.02161, -0.1105), (0.1376, 0.02852, -0.2359), (0.1376, 0.1459, -0.2359), (0.1347, 0.0314, -0.2425), (0.1376, 0.02852, -0.2396), (-0.003107, 0.0314, -0.2425), (-0.003107, 0.02852, -0.2396), (0.1376, 0.1459, -0.2396), (0.1347, 0.1431, -0.2425), (-0.003107, 0.1459, -0.2396), (-0.003107, 0.1431, -0.2425), (0.1673, 0.1577, 0.2095), (0.1457, 0.1793, -0.2359), (0.1673, 0.1577, -0.2359), (0.139, -0.02161, 0.08523), (0.1451, -0.01776, 0.08523), (0.1451, -0.01776, -0.1201), (0.139, -0.02161, -0.1105), (0.02409, 0.03874, 0.2317), (0.02409, 0.1357, 0.2317), (0.1376, 0.02852, 0.2317), (0.1376, 0.1459, 0.2317), (0.0257, 0.1229, 0.2537), (0.0257, 0.05157, 0.2537), (0.1239, 0.04768, 0.2499), (0.1239, 0.1268, 0.2499), (0.0257, 0.1229, 0.6163), (0.0257, 0.05157, 0.6163), (0.1239, 0.04768, 0.6898), (0.1239, 0.1268, 0.6898), (0.0257, 0.1329, 0.2438), (0.0257, 0.0416, 0.2438), (0.1102, 0.1229, 0.2537), (0.1102, 0.05157, 0.2537), (0.1102, 0.1229, 0.6759), (0.1102, 0.05157, 0.6759), (0.1239, 0.1085, 0.2499), (0.1239, 0.06594, 0.2499), (0.1239, 0.1085, 0.6898), (0.1239, 0.06594, 0.6898), (0.1239, 0.1268, 0.5447), (0.1239, 0.1268, 0.3943), (0.1239, 0.04768, 0.5447), (0.1239, 0.04768, 0.3943), (0.1239, 0.06594, 0.3943), (0.1239, 0.06594, 0.5447), (0.1239, 0.1085, 0.3943), (0.1239, 0.1085, 0.5447), (0.126, 0.07202, 0.2438), (0.126, 0.0416, 0.2438), (0.1239, 0.1329, 0.3943), (0.126, 0.1329, 0.2438), (0.1239, 0.0416, 0.3943), (0.126, 0.1024, 0.2438), (0.1239, 0.1329, 0.5447), (0.1239, 0.0416, 0.5447), (0.1239, 0.07202, 0.5447), (0.1239, 0.07202, 0.3943), (0.1239, 0.1024, 0.5447), (0.1239, 0.1024, 0.3943), (0.1341, 0.06814, 0.402), (0.1341, 0.05143, 0.4014), (0.1341, 0.06814, 0.537), (0.1341, 0.05143, 0.5376), (0.1341, 0.123, 0.4014), (0.1341, 0.1063, 0.402), (0.1341, 0.123, 0.5376), (0.1341, 0.1063, 0.537), (0.1341, 0.06672, 0.2579), (0.1341, 0.04911, 0.2578), (0.1341, 0.06672, 0.6559), (0.1341, 0.04911, 0.656), (0.1341, 0.1253, 0.2578), (0.1341, 0.1077, 0.2579), (0.1341, 0.1253, 0.656), (0.1341, 0.1077, 0.6559), (0.0257, 0.1329, 0.622), (0.0257, 0.0416, 0.622), (0.1239, 0.07202, 0.6909), (0.1239, 0.0416, 0.6909), (0.1239, 0.1329, 0.6909), (0.1239, 0.1024, 0.6909), (0.1012, 0.1229, 0.6866), (0.0306, 0.1229, 0.6269), (0.0306, 0.1329, 0.6326), (0.1148, 0.1329, 0.7015), (0.1148, 0.1024, 0.7015), (0.1148, 0.07202, 0.7015), (0.1148, 0.0416, 0.7015), (0.0306, 0.0416, 0.6326), (0.0306, 0.05157, 0.6269), (0.1012, 0.05157, 0.6866), (-0.003107, 0.1459, 0.2317), (-0.003107, 0.1793, 0.1869), (0.1376, 0.1459, 0.2317), (0.1376, 0.1793, 0.1869), (0.1457, 0.1793, 0.1869), (0.1673, 0.1577, 0.2095)], [], [(12, 15, 32, 29), (16, 0, 31, 32, 15), (2, 3, 1, 0), (17, 2, 0, 16), (111, 27, 11, 110), (26, 112, 109, 36, 3), (34, 33, 46, 45), (109, 107, 10, 36), (35, 7, 6, 12), (0, 1, 30, 31), (28, 26, 3, 2), (3, 36, 35, 1), (11, 27, 28, 2, 17), (4, 11, 17, 9), (8, 9, 24, 25, 20, 21), (6, 5, 15, 12), (8, 16, 15, 5), (17, 16, 19, 22), (16, 8, 21, 19), (9, 17, 22, 24), (19, 21, 20, 18), (23, 25, 24, 22), (22, 19, 18, 23), (25, 23, 18, 20), (27, 111, 112, 26, 28), (29, 32, 31, 30), (1, 35, 12, 29, 30), (33, 34, 10, 7), (13, 33, 7, 35), (34, 14, 36, 10), (14, 13, 35, 36), (37, 41, 91, 45), (13, 14, 66, 68, 63, 64), (33, 13, 64, 46), (14, 34, 45, 66), (66, 45, 91, 95, 69, 65), (38, 42, 50, 48), (39, 52, 83, 84), (42, 38, 46, 92), (38, 37, 45, 46), (46, 64, 67, 70, 94, 92), (43, 54, 93, 94), (47, 48, 50, 49), (49, 41, 91, 95, 96, 93, 94, 92, 42, 50), (41, 37, 47, 49), (37, 38, 48, 47), (56, 55, 81, 79), (54, 60, 71, 93), (61, 51, 88, 80), (55, 44, 89, 81), (63, 68, 74, 72), (72, 74, 73, 71), (53, 62, 82, 90), (44, 53, 90, 89), (52, 39, 64, 63), (71, 73, 96, 93), (56, 40, 66, 65), (39, 58, 67, 64), (40, 51, 68, 66), (44, 55, 69, 95), (62, 53, 96, 73), (55, 56, 65, 69), (53, 44, 95, 96), (58, 57, 70, 67), (57, 43, 94, 70), (59, 52, 63, 72), (60, 59, 72, 71), (51, 61, 74, 68), (61, 62, 73, 74), (82, 81, 89, 90), (78, 77, 85, 86), (84, 83, 75, 76), (76, 75, 77, 78), (88, 87, 79, 80), (80, 79, 81, 82), (62, 61, 80, 82), (43, 57, 78, 86), (54, 43, 86, 85), (57, 58, 76, 78), (40, 56, 79, 87), (60, 54, 85, 77), (58, 39, 84, 76), (52, 59, 75, 83), (51, 40, 87, 88), (59, 60, 77, 75), (97, 106, 105, 104, 103, 102, 101, 100, 99, 98), (95, 100, 101, 96), (94, 103, 104, 92), (41, 98, 99, 91), (42, 105, 106, 50), (50, 106, 97, 49), (96, 101, 102, 93), (91, 99, 100, 95), (92, 104, 105, 42), (93, 102, 103, 94), (49, 97, 98, 41), (110, 108, 107, 109), (109, 112, 111, 110), (110, 11, 4, 108)])
me_cube.use_remesh_preserve_volume = False
me_cube.use_remesh_preserve_attributes = False
me_cube.use_mirror_vertex_groups = False
me_cube.update()

# ---- objects
ob_turretbase = bpy.data.objects.new('TurretBase', me_base)
ob_turretweapon = bpy.data.objects.new('TurretWeapon', me_cube)
ob_barrelout = bpy.data.objects.new('BarrelOut', None)
ob_lamp = bpy.data.objects.new('Lamp', light_lamp)
ob_camera = bpy.data.objects.new('Camera', cam_camera)

# ---- transforms, parenting, visibility, modifiers, constraints
ob_turretbase.location = (5.937e-08, 1.425e-07, 0.0002515)
ob_turretbase.rotation_euler = (1.571, 0.0, 0.0)
ob_turretbase.track_axis = 'POS_Z'
ob_turretbase.up_axis = 'Y'
ob_turretbase.show_name = True
ob_turretbase.show_axis = True
ob_turretbase.lineart.crease_threshold = 0.0
_m = ob_turretbase.modifiers.new('EdgeSplit', 'EDGE_SPLIT')
_m = ob_turretbase.modifiers.new('Mirror', 'MIRROR')
_m = ob_turretbase.modifiers.new('Auto Smooth', 'NODES')
_m.node_group = ng_auto_smooth
_gi = [s.identifier for s in ng_auto_smooth.interface.items_tree if s.item_type == 'SOCKET' and s.in_out == 'INPUT']
_m[_gi[1]] = 0.5236  # Angle
ob_turretweapon.parent = ob_turretbase
ob_turretweapon.matrix_parent_inverse = Matrix(((1.0, -0.0, 0.0, -5.937e-08), (0.0, -4.371e-08, 1.0, -0.0002515), (0.0, -1.0, -4.371e-08, 1.425e-07), (0.0, 0.0, 0.0, 1.0)))
ob_turretweapon.location = (0.002195, 0.1313, 0.184)
ob_turretweapon.rotation_euler = (1.571, 0.0, 0.0)
ob_turretweapon.lineart.crease_threshold = 0.0
_m = ob_turretweapon.modifiers.new('Mirror', 'MIRROR')
ob_barrelout.parent = ob_turretweapon
ob_barrelout.matrix_parent_inverse = Matrix(((1.0, -0.0, 0.0, -0.002195), (0.0, -4.371e-08, 1.0, -0.184), (0.0, -1.0, -4.371e-08, 0.1313), (0.0, 0.0, 0.0, 1.0)))
ob_barrelout.location = (0.002195, -0.3991, 0.2708)
ob_barrelout.rotation_euler = (1.571, -0.0, 0.0)
ob_barrelout.scale = (1.398, 1.398, 1.398)
ob_barrelout.empty_display_type = 'ARROWS'
ob_barrelout.empty_image_offset = (0.0, 0.0)
ob_barrelout.lineart.crease_threshold = 0.0
ob_lamp.location = (4.076, 1.005, 5.904)
ob_lamp.rotation_euler = (0.6503, 0.05522, 1.866)
ob_lamp.lock_rotations_4d = False
ob_lamp.empty_display_type = 'ARROWS'
ob_lamp.color = (0.0, 0.0, 0.0, 0.0)
ob_lamp.lineart.crease_threshold = 0.0
ob_camera.location = (7.481, -6.508, 5.344)
ob_camera.rotation_euler = (1.109, 0.01082, 0.8149)
ob_camera.lock_rotations_4d = False
ob_camera.empty_display_type = 'ARROWS'
ob_camera.color = (0.0, 0.0, 0.0, 0.0)
ob_camera.display_type = 'WIRE'
ob_camera.lineart.crease_threshold = 0.0

# ---- collection membership
col_collection_1.objects.link(ob_turretbase)
col_collection_1.objects.link(ob_turretweapon)
col_collection_1.objects.link(ob_barrelout)
col_collection_1.objects.link(ob_lamp)
col_collection_1.objects.link(ob_camera)

# ---- scene / render settings (as saved in the file)
scene.camera = ob_camera
scene.frame_start = 1; scene.frame_end = 250; scene.frame_set(0)
scene.render.engine = 'BLENDER_EEVEE_NEXT'
scene.render.image_settings.color_mode = 'RGB'
scene.render.resolution_percentage = 50
scene.render.dither_intensity = 0.0
scene.cycles.use_denoising = False
scene.cycles.samples = 128
scene.cycles.sampling_pattern = 'TABULATED_SOBOL'
scene.cycles.light_sampling_threshold = 0.0
scene.cycles.use_adaptive_sampling = False
scene.cycles.use_light_tree = False
scene.cycles.blur_glossy = 0.0
scene.cycles.sample_clamp_indirect = 0.0
scene.view_settings.view_transform = 'Standard'
bpy.context.view_layer.update()
